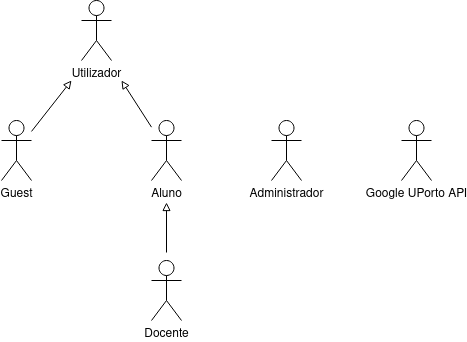

The diagram above was exported from draw.io. Its source (the exported page's mxGraphModel, read from the mxfile embedded in the PNG):
<mxGraphModel dx="981" dy="527" grid="1" gridSize="10" guides="1" tooltips="1" connect="1" arrows="1" fold="1" page="1" pageScale="1" pageWidth="850" pageHeight="1100" math="0" shadow="0">
  <root>
    <mxCell id="0" />
    <mxCell id="1" parent="0" />
    <mxCell id="tBu95Fl0TBCXM6DhZj9_-1" value="&lt;div&gt;Utilizador&lt;/div&gt;" style="shape=umlActor;verticalLabelPosition=bottom;verticalAlign=top;html=1;outlineConnect=0;" parent="1" vertex="1">
      <mxGeometry x="410" y="40" width="30" height="60" as="geometry" />
    </mxCell>
    <mxCell id="tBu95Fl0TBCXM6DhZj9_-6" value="&lt;div&gt;Guest&lt;/div&gt;" style="shape=umlActor;verticalLabelPosition=bottom;verticalAlign=top;html=1;outlineConnect=0;fontColor=default;strokeColor=default;fillColor=default;" parent="1" vertex="1">
      <mxGeometry x="330" y="160" width="30" height="60" as="geometry" />
    </mxCell>
    <mxCell id="tBu95Fl0TBCXM6DhZj9_-10" value="&lt;div&gt;Aluno&lt;/div&gt;" style="shape=umlActor;verticalLabelPosition=bottom;verticalAlign=top;html=1;outlineConnect=0;fontColor=default;strokeColor=default;fillColor=default;" parent="1" vertex="1">
      <mxGeometry x="480" y="160" width="30" height="60" as="geometry" />
    </mxCell>
    <mxCell id="tBu95Fl0TBCXM6DhZj9_-12" value="&lt;div&gt;Docente&lt;/div&gt;" style="shape=umlActor;verticalLabelPosition=bottom;verticalAlign=top;html=1;outlineConnect=0;fontColor=default;strokeColor=default;fillColor=default;" parent="1" vertex="1">
      <mxGeometry x="480" y="300" width="30" height="60" as="geometry" />
    </mxCell>
    <mxCell id="tBu95Fl0TBCXM6DhZj9_-14" value="&lt;div&gt;Administrador&lt;/div&gt;" style="shape=umlActor;verticalLabelPosition=bottom;verticalAlign=top;html=1;outlineConnect=0;fontColor=default;strokeColor=default;fillColor=default;" parent="1" vertex="1">
      <mxGeometry x="600" y="160" width="30" height="60" as="geometry" />
    </mxCell>
    <mxCell id="tBu95Fl0TBCXM6DhZj9_-15" value="" style="endArrow=block;html=1;rounded=0;labelBackgroundColor=default;fontColor=default;strokeColor=default;endFill=0;" parent="1" source="tBu95Fl0TBCXM6DhZj9_-6" edge="1">
      <mxGeometry width="50" height="50" relative="1" as="geometry">
        <mxPoint x="390" y="260" as="sourcePoint" />
        <mxPoint x="400" y="120" as="targetPoint" />
      </mxGeometry>
    </mxCell>
    <mxCell id="tBu95Fl0TBCXM6DhZj9_-16" value="" style="endArrow=block;html=1;rounded=0;labelBackgroundColor=default;fontColor=default;strokeColor=default;endFill=0;" parent="1" source="tBu95Fl0TBCXM6DhZj9_-10" edge="1">
      <mxGeometry width="50" height="50" relative="1" as="geometry">
        <mxPoint x="390" y="260" as="sourcePoint" />
        <mxPoint x="450" y="120" as="targetPoint" />
      </mxGeometry>
    </mxCell>
    <mxCell id="tBu95Fl0TBCXM6DhZj9_-18" value="" style="endArrow=block;html=1;rounded=0;labelBackgroundColor=default;fontColor=default;strokeColor=default;endFill=0;" parent="1" edge="1">
      <mxGeometry width="50" height="50" relative="1" as="geometry">
        <mxPoint x="495" y="292" as="sourcePoint" />
        <mxPoint x="495" y="242" as="targetPoint" />
      </mxGeometry>
    </mxCell>
    <mxCell id="ELn5QZiezHqDFGA2PAIG-1" value="Google UPorto API" style="shape=umlActor;verticalLabelPosition=bottom;verticalAlign=top;html=1;outlineConnect=0;fillColor=default;strokeColor=default;fontColor=default;" parent="1" vertex="1">
      <mxGeometry x="730" y="160" width="30" height="60" as="geometry" />
    </mxCell>
  </root>
</mxGraphModel>